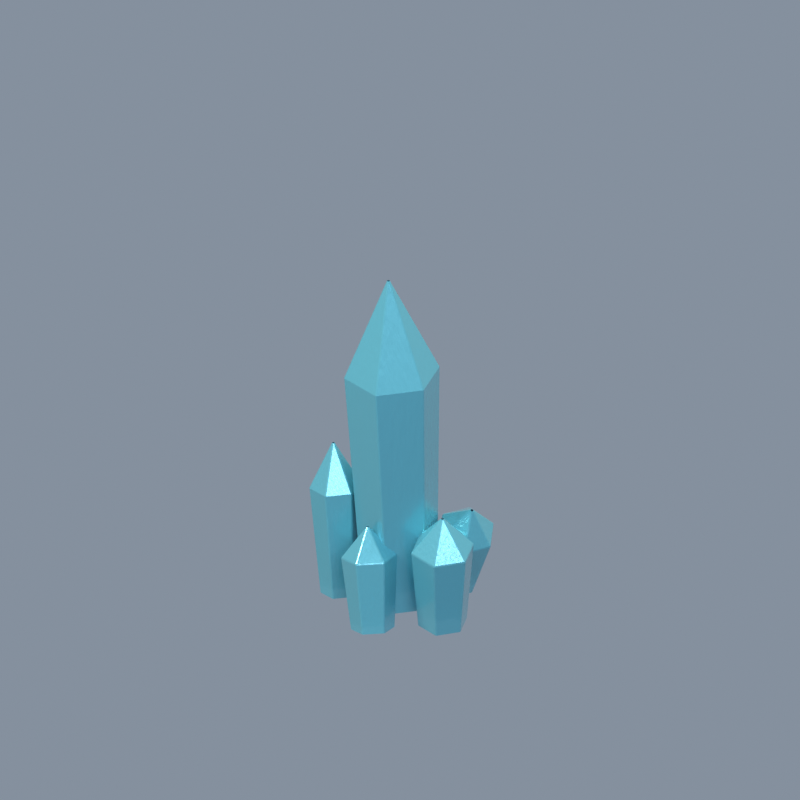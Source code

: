 # Source: glacial-quartz.blend  (saved by Blender 5.2.44; exported with 4.5.12 LTS)
import bpy
from mathutils import Matrix  # noqa: F401  (used for matrix-valued properties, if any)

bpy.ops.wm.read_factory_settings(use_empty=True)
scene = bpy.context.scene
scene.name = 'Scene'

# ---- materials (node trees are filled in below, after node groups)
mat_glacial_blue_mineral_with_silver_faces = bpy.data.materials.new('Glacial blue mineral with silver faces')

# ---- material node trees
mat_glacial_blue_mineral_with_silver_faces.use_nodes = True; mat_glacial_blue_mineral_with_silver_faces.node_tree.nodes.clear()
_N = mat_glacial_blue_mineral_with_silver_faces.node_tree.nodes; _L = mat_glacial_blue_mineral_with_silver_faces.node_tree.links
n0 = _N.new('ShaderNodeBsdfPrincipled'); n0.name = 'Principled BSDF'; n0.location = (-200, 100)
n0.inputs[0].default_value = (0.15, 0.55, 0.66, 1.0)
n0.inputs[1].default_value = 0.32
n0.inputs[2].default_value = 0.22
n0.inputs[3].default_value = 1.46
n0.inputs[10].default_value = 0.005
n0.inputs[18].default_value = 0.2
n0.inputs[19].default_value = 0.6
n0.inputs[20].default_value = 0.1
n1 = _N.new('ShaderNodeOutputMaterial'); n1.name = 'Material Output'; n1.location = (200, 100)
n2 = _N.new('ShaderNodeTexNoise'); n2.name = 'Noise Texture'; n2.location = (0, 0)
n2.width = 160
n2.inputs[2].default_value = 18.0
n2.inputs[3].default_value = 3.0
n3 = _N.new('ShaderNodeBump'); n3.name = 'Bump'; n3.location = (0, 0)
n3.inputs[0].default_value = 0.07
n3.inputs[1].default_value = 0.025
_L.new(n0.outputs[0], n1.inputs[0])
_L.new(n2.outputs[0], n3.inputs[3])
_L.new(n3.outputs[0], n0.inputs[5])
n1.is_active_output = True

# ---- world
world_palace_daylight = bpy.data.worlds.new('Palace daylight'); scene.world = world_palace_daylight
world_palace_daylight.use_nodes = True; world_palace_daylight.node_tree.nodes.clear()
_N = world_palace_daylight.node_tree.nodes; _L = world_palace_daylight.node_tree.links
n0 = _N.new('ShaderNodeBackground'); n0.name = 'Background'; n0.location = (-200, 100)
n0.inputs[0].default_value = (0.52, 0.62, 0.76, 1.0)
n0.inputs[1].default_value = 0.45
n1 = _N.new('ShaderNodeOutputWorld'); n1.name = 'World Output'; n1.location = (200, 100)
_L.new(n0.outputs[0], n1.inputs[0])
n1.is_active_output = True

# ---- cameras
cam_shared_isometric_camera = bpy.data.cameras.new('Shared isometric camera')
cam_shared_isometric_camera.type = 'ORTHO'
cam_shared_isometric_camera.ortho_scale = 3.6

# ---- lights
light_warm_afternoon_key = bpy.data.lights.new('Warm afternoon key', 'AREA')
light_warm_afternoon_key.color = (1.0, 0.93, 0.82)
light_warm_afternoon_key.energy = 2100.0
light_warm_afternoon_key.shape = 'DISK'
light_warm_afternoon_key.size = 5.0
light_cool_sky_fill = bpy.data.lights.new('Cool sky fill', 'AREA')
light_cool_sky_fill.color = (0.75, 0.85, 1.0)
light_cool_sky_fill.energy = 700.0
light_cool_sky_fill.size = 6.0
light_soft_rim = bpy.data.lights.new('Soft rim', 'AREA')
light_soft_rim.color = (1.0, 0.92, 0.76)
light_soft_rim.energy = 1600.0
light_soft_rim.size = 5.0

# ---- meshes
me_six_sided_mineral_facets = bpy.data.meshes.new('Six-sided mineral facets')
me_six_sided_mineral_facets.from_pydata([(0.1716, 0.0, 0.0), (0.0858, 0.1486, 0.0), (-0.0858, 0.1486, 0.0), (-0.1716, 2.101e-17, 0.0), (-0.0858, -0.1486, 0.0), (0.0858, -0.1486, 0.0), (0.22, 0.0, 1.171), (0.11, 0.1905, 1.171), (-0.11, 0.1905, 1.171), (-0.22, 2.694e-17, 1.171), (-0.11, -0.1905, 1.171), (0.11, -0.1905, 1.171), (0.008, 0.0, 1.65), (0.004, 0.006928, 1.65), (-0.004, 0.006928, 1.65), (-0.008, 9.797e-19, 1.65), (-0.004, -0.006928, 1.65), (0.004, -0.006928, 1.65)], [], [(0, 1, 7, 6), (1, 2, 8, 7), (2, 3, 9, 8), (3, 4, 10, 9), (4, 5, 11, 10), (5, 0, 6, 11), (6, 7, 13, 12), (7, 8, 14, 13), (8, 9, 15, 14), (9, 10, 16, 15), (10, 11, 17, 16), (11, 6, 12, 17)])
me_six_sided_mineral_facets.materials.append(mat_glacial_blue_mineral_with_silver_faces)
me_six_sided_mineral_facets.update()
me_six_sided_mineral_facets_001 = bpy.data.meshes.new('Six-sided mineral facets.001')
me_six_sided_mineral_facets_001.from_pydata([(0.1146, 0.0, 0.0), (0.05732, 0.09928, 0.0), (-0.05732, 0.09928, 0.0), (-0.1146, 1.404e-17, 0.0), (-0.05732, -0.09928, 0.0), (0.05732, -0.09928, 0.0), (0.147, 0.0, 0.4078), (0.07349, 0.1273, 0.4078), (-0.07349, 0.1273, 0.4078), (-0.147, 1.8e-17, 0.4078), (-0.07349, -0.1273, 0.4078), (0.07349, -0.1273, 0.4078), (0.008, 0.0, 0.5743), (0.004, 0.006928, 0.5743), (-0.004, 0.006928, 0.5743), (-0.008, 9.797e-19, 0.5743), (-0.004, -0.006928, 0.5743), (0.004, -0.006928, 0.5743)], [], [(0, 1, 7, 6), (1, 2, 8, 7), (2, 3, 9, 8), (3, 4, 10, 9), (4, 5, 11, 10), (5, 0, 6, 11), (6, 7, 13, 12), (7, 8, 14, 13), (8, 9, 15, 14), (9, 10, 16, 15), (10, 11, 17, 16), (11, 6, 12, 17)])
me_six_sided_mineral_facets_001.materials.append(mat_glacial_blue_mineral_with_silver_faces)
me_six_sided_mineral_facets_001.update()
me_six_sided_mineral_facets_002 = bpy.data.meshes.new('Six-sided mineral facets.002')
me_six_sided_mineral_facets_002.from_pydata([(0.1062, 0.0, 0.0), (0.05309, 0.09196, 0.0), (-0.05309, 0.09196, 0.0), (-0.1062, 1.3e-17, 0.0), (-0.05309, -0.09196, 0.0), (0.05309, -0.09196, 0.0), (0.1361, 0.0, 0.3648), (0.06807, 0.1179, 0.3648), (-0.06807, 0.1179, 0.3648), (-0.1361, 1.667e-17, 0.3648), (-0.06807, -0.1179, 0.3648), (0.06807, -0.1179, 0.3648), (0.008, 0.0, 0.5138), (0.004, 0.006928, 0.5138), (-0.004, 0.006928, 0.5138), (-0.008, 9.797e-19, 0.5138), (-0.004, -0.006928, 0.5138), (0.004, -0.006928, 0.5138)], [], [(0, 1, 7, 6), (1, 2, 8, 7), (2, 3, 9, 8), (3, 4, 10, 9), (4, 5, 11, 10), (5, 0, 6, 11), (6, 7, 13, 12), (7, 8, 14, 13), (8, 9, 15, 14), (9, 10, 16, 15), (10, 11, 17, 16), (11, 6, 12, 17)])
me_six_sided_mineral_facets_002.materials.append(mat_glacial_blue_mineral_with_silver_faces)
me_six_sided_mineral_facets_002.update()
me_six_sided_mineral_facets_003 = bpy.data.meshes.new('Six-sided mineral facets.003')
me_six_sided_mineral_facets_003.from_pydata([(0.1162, 0.0, 0.0), (0.05808, 0.1006, 0.0), (-0.05808, 0.1006, 0.0), (-0.1162, 1.423e-17, 0.0), (-0.05808, -0.1006, 0.0), (0.05808, -0.1006, 0.0), (0.1489, 0.0, 0.7028), (0.07447, 0.129, 0.7028), (-0.07447, 0.129, 0.7028), (-0.1489, 1.824e-17, 0.7028), (-0.07447, -0.129, 0.7028), (0.07447, -0.129, 0.7028), (0.008, 0.0, 0.9899), (0.004, 0.006928, 0.9899), (-0.004, 0.006928, 0.9899), (-0.008, 9.797e-19, 0.9899), (-0.004, -0.006928, 0.9899), (0.004, -0.006928, 0.9899)], [], [(0, 1, 7, 6), (1, 2, 8, 7), (2, 3, 9, 8), (3, 4, 10, 9), (4, 5, 11, 10), (5, 0, 6, 11), (6, 7, 13, 12), (7, 8, 14, 13), (8, 9, 15, 14), (9, 10, 16, 15), (10, 11, 17, 16), (11, 6, 12, 17)])
me_six_sided_mineral_facets_003.materials.append(mat_glacial_blue_mineral_with_silver_faces)
me_six_sided_mineral_facets_003.update()
me_six_sided_mineral_facets_004 = bpy.data.meshes.new('Six-sided mineral facets.004')
me_six_sided_mineral_facets_004.from_pydata([(0.09376, 0.0, 0.0), (0.04688, 0.0812, 0.0), (-0.04688, 0.0812, 0.0), (-0.09376, 1.148e-17, 0.0), (-0.04688, -0.0812, 0.0), (0.04688, -0.0812, 0.0), (0.1202, 0.0, 0.5249), (0.0601, 0.1041, 0.5249), (-0.0601, 0.1041, 0.5249), (-0.1202, 1.472e-17, 0.5249), (-0.0601, -0.1041, 0.5249), (0.0601, -0.1041, 0.5249), (0.008, 0.0, 0.7393), (0.004, 0.006928, 0.7393), (-0.004, 0.006928, 0.7393), (-0.008, 9.797e-19, 0.7393), (-0.004, -0.006928, 0.7393), (0.004, -0.006928, 0.7393)], [], [(0, 1, 7, 6), (1, 2, 8, 7), (2, 3, 9, 8), (3, 4, 10, 9), (4, 5, 11, 10), (5, 0, 6, 11), (6, 7, 13, 12), (7, 8, 14, 13), (8, 9, 15, 14), (9, 10, 16, 15), (10, 11, 17, 16), (11, 6, 12, 17)])
me_six_sided_mineral_facets_004.materials.append(mat_glacial_blue_mineral_with_silver_faces)
me_six_sided_mineral_facets_004.update()
me_six_sided_mineral_facets_005 = bpy.data.meshes.new('Six-sided mineral facets.005')
me_six_sided_mineral_facets_005.from_pydata([(0.09985, 0.0, 0.0), (0.04993, 0.08648, 0.0), (-0.04993, 0.08648, 0.0), (-0.09985, 1.223e-17, 0.0), (-0.04993, -0.08648, 0.0), (0.04993, -0.08648, 0.0), (0.128, 0.0, 0.3418), (0.06401, 0.1109, 0.3418), (-0.06401, 0.1109, 0.3418), (-0.128, 1.568e-17, 0.3418), (-0.06401, -0.1109, 0.3418), (0.06401, -0.1109, 0.3418), (0.008, 0.0, 0.4813), (0.004, 0.006928, 0.4813), (-0.004, 0.006928, 0.4813), (-0.008, 9.797e-19, 0.4813), (-0.004, -0.006928, 0.4813), (0.004, -0.006928, 0.4813)], [], [(0, 1, 7, 6), (1, 2, 8, 7), (2, 3, 9, 8), (3, 4, 10, 9), (4, 5, 11, 10), (5, 0, 6, 11), (6, 7, 13, 12), (7, 8, 14, 13), (8, 9, 15, 14), (9, 10, 16, 15), (10, 11, 17, 16), (11, 6, 12, 17)])
me_six_sided_mineral_facets_005.materials.append(mat_glacial_blue_mineral_with_silver_faces)
me_six_sided_mineral_facets_005.update()

# ---- objects
ob_warm_afternoon_key = bpy.data.objects.new('Warm afternoon key', light_warm_afternoon_key)
ob_shared_isometric_camera = bpy.data.objects.new('Shared isometric camera', cam_shared_isometric_camera)
ob_cool_sky_fill = bpy.data.objects.new('Cool sky fill', light_cool_sky_fill)
ob_soft_rim = bpy.data.objects.new('Soft rim', light_soft_rim)
ob_fractured_glacial_quartz = bpy.data.objects.new('Fractured glacial quartz', me_six_sided_mineral_facets)
ob_fractured_glacial_quartz_001 = bpy.data.objects.new('Fractured glacial quartz.001', me_six_sided_mineral_facets_001)
ob_fractured_glacial_quartz_002 = bpy.data.objects.new('Fractured glacial quartz.002', me_six_sided_mineral_facets_002)
ob_fractured_glacial_quartz_003 = bpy.data.objects.new('Fractured glacial quartz.003', me_six_sided_mineral_facets_003)
ob_fractured_glacial_quartz_004 = bpy.data.objects.new('Fractured glacial quartz.004', me_six_sided_mineral_facets_004)
ob_fractured_glacial_quartz_005 = bpy.data.objects.new('Fractured glacial quartz.005', me_six_sided_mineral_facets_005)

# ---- transforms, parenting, visibility, modifiers, constraints
ob_warm_afternoon_key.location = (-5.0, -8.0, 12.0)
ob_warm_afternoon_key.rotation_euler = (0.732, 3.722e-08, -0.5586)
ob_shared_isometric_camera.location = (18.0, -18.0, 20.1)
ob_shared_isometric_camera.rotation_euler = (0.9296, -1.857e-08, 0.7854)
ob_cool_sky_fill.location = (6.0, -3.0, 8.0)
ob_cool_sky_fill.rotation_euler = (0.7935, 2.428e-08, 1.107)
ob_soft_rim.location = (-1.0, 6.0, 10.0)
ob_soft_rim.rotation_euler = (0.6156, 5.412e-09, -2.976)
ob_fractured_glacial_quartz.location = (0.0, 0.0, 0.0)
ob_fractured_glacial_quartz.rotation_euler = (-0.045, -0.1, -0.07)
_m = ob_fractured_glacial_quartz.modifiers.new('Minute chipped glints', 'BEVEL')
_m.width = 0.008
_m.width_pct = 0.008
ob_fractured_glacial_quartz_001.location = (0.27, 0.0, 0.0)
_m = ob_fractured_glacial_quartz_001.modifiers.new('Minute chipped glints', 'BEVEL')
_m.width = 0.008
_m.width_pct = 0.008
ob_fractured_glacial_quartz_002.location = (0.08343, 0.2568, 0.0)
ob_fractured_glacial_quartz_002.rotation_euler = (0.1284, 0.2853, 0.1997)
_m = ob_fractured_glacial_quartz_002.modifiers.new('Minute chipped glints', 'BEVEL')
_m.width = 0.008
_m.width_pct = 0.008
ob_fractured_glacial_quartz_003.location = (-0.2184, 0.1587, 0.0)
ob_fractured_glacial_quartz_003.rotation_euler = (0.07935, 0.1763, 0.1234)
_m = ob_fractured_glacial_quartz_003.modifiers.new('Minute chipped glints', 'BEVEL')
_m.width = 0.008
_m.width_pct = 0.008
ob_fractured_glacial_quartz_004.location = (-0.2184, -0.1587, 0.0)
ob_fractured_glacial_quartz_004.rotation_euler = (-0.07935, -0.1763, -0.1234)
_m = ob_fractured_glacial_quartz_004.modifiers.new('Minute chipped glints', 'BEVEL')
_m.width = 0.008
_m.width_pct = 0.008
ob_fractured_glacial_quartz_005.location = (0.08343, -0.2568, 0.0)
ob_fractured_glacial_quartz_005.rotation_euler = (-0.1284, -0.2853, -0.1997)
_m = ob_fractured_glacial_quartz_005.modifiers.new('Minute chipped glints', 'BEVEL')
_m.width = 0.008
_m.width_pct = 0.008

# ---- collection membership
scene.collection.objects.link(ob_warm_afternoon_key)
scene.collection.objects.link(ob_shared_isometric_camera)
scene.collection.objects.link(ob_cool_sky_fill)
scene.collection.objects.link(ob_soft_rim)
scene.collection.objects.link(ob_fractured_glacial_quartz)
scene.collection.objects.link(ob_fractured_glacial_quartz_001)
scene.collection.objects.link(ob_fractured_glacial_quartz_002)
scene.collection.objects.link(ob_fractured_glacial_quartz_003)
scene.collection.objects.link(ob_fractured_glacial_quartz_004)
scene.collection.objects.link(ob_fractured_glacial_quartz_005)

# ---- scene / render settings (as saved in the file)
scene.camera = ob_shared_isometric_camera
scene.frame_start = 1; scene.frame_end = 250; scene.frame_set(1)
scene.render.engine = 'CYCLES'
scene.render.resolution_x = 384
scene.render.resolution_y = 384
scene.render.film_transparent = True
scene.render.bake_bias = 0.0
scene.render.bake_samples = 0
scene.render.use_persistent_data = True
scene.render.compositor_device = 'GPU'
scene.cycles.samples = 48
scene.cycles.max_bounces = 4
scene.eevee.use_volume_custom_range = False
scene.eevee.fast_gi_thickness_near = 0.1
scene.eevee.fast_gi_thickness_far = 0.0
scene.eevee.ray_tracing_options.screen_trace_thickness = 0.1
scene.view_settings.view_transform = 'Standard'
bpy.context.view_layer.update()
